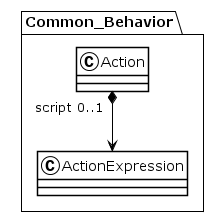

The diagram above was rendered by PlantUML. Its source (embedded in the PNG):
@startuml
!theme plain
package Common_Behavior {
class Action {
}
Action "script 0..1" *--> ActionExpression
class ActionExpression {
}
}
@enduml